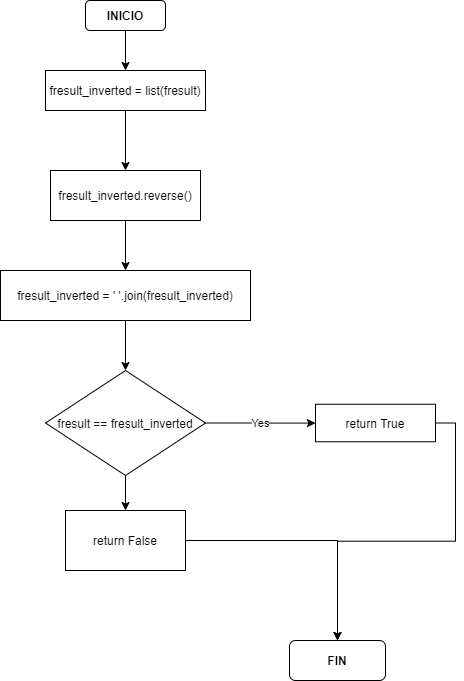

The diagram above was exported from draw.io. Its source (the exported page's mxGraphModel, read from the mxfile embedded in the PNG):
<mxGraphModel dx="1024" dy="592" grid="1" gridSize="10" guides="1" tooltips="1" connect="1" arrows="1" fold="1" page="1" pageScale="1" pageWidth="827" pageHeight="1169" math="0" shadow="0">
  <root>
    <mxCell id="0" />
    <mxCell id="1" parent="0" />
    <mxCell id="5_TjvJtI6-GAMTC60H16-6" value="" style="edgeStyle=orthogonalEdgeStyle;rounded=0;orthogonalLoop=1;jettySize=auto;html=1;" parent="1" source="5_TjvJtI6-GAMTC60H16-2" target="5_TjvJtI6-GAMTC60H16-3" edge="1">
      <mxGeometry relative="1" as="geometry" />
    </mxCell>
    <mxCell id="5_TjvJtI6-GAMTC60H16-2" value="&lt;b&gt;INICIO&lt;/b&gt;" style="rounded=1;whiteSpace=wrap;html=1;" parent="1" vertex="1">
      <mxGeometry x="150" y="40" width="80" height="30" as="geometry" />
    </mxCell>
    <mxCell id="5_TjvJtI6-GAMTC60H16-5" value="" style="edgeStyle=orthogonalEdgeStyle;rounded=0;orthogonalLoop=1;jettySize=auto;html=1;" parent="1" source="5_TjvJtI6-GAMTC60H16-3" target="5_TjvJtI6-GAMTC60H16-4" edge="1">
      <mxGeometry relative="1" as="geometry" />
    </mxCell>
    <mxCell id="5_TjvJtI6-GAMTC60H16-3" value="fresult_inverted = list(fresult)" style="rounded=0;whiteSpace=wrap;html=1;" parent="1" vertex="1">
      <mxGeometry x="110" y="110" width="160" height="40" as="geometry" />
    </mxCell>
    <mxCell id="5_TjvJtI6-GAMTC60H16-8" value="" style="edgeStyle=orthogonalEdgeStyle;rounded=0;orthogonalLoop=1;jettySize=auto;html=1;" parent="1" source="5_TjvJtI6-GAMTC60H16-4" target="5_TjvJtI6-GAMTC60H16-7" edge="1">
      <mxGeometry relative="1" as="geometry" />
    </mxCell>
    <mxCell id="5_TjvJtI6-GAMTC60H16-4" value="fresult_inverted.reverse()" style="whiteSpace=wrap;html=1;rounded=0;" parent="1" vertex="1">
      <mxGeometry x="115" y="210" width="150" height="50" as="geometry" />
    </mxCell>
    <mxCell id="5_TjvJtI6-GAMTC60H16-10" value="" style="edgeStyle=orthogonalEdgeStyle;rounded=0;orthogonalLoop=1;jettySize=auto;html=1;" parent="1" source="5_TjvJtI6-GAMTC60H16-7" target="5_TjvJtI6-GAMTC60H16-9" edge="1">
      <mxGeometry relative="1" as="geometry" />
    </mxCell>
    <mxCell id="5_TjvJtI6-GAMTC60H16-7" value="fresult_inverted = ' '.join(fresult_inverted)" style="whiteSpace=wrap;html=1;rounded=0;" parent="1" vertex="1">
      <mxGeometry x="65" y="310" width="250" height="50" as="geometry" />
    </mxCell>
    <mxCell id="5_TjvJtI6-GAMTC60H16-12" value="Yes" style="edgeStyle=orthogonalEdgeStyle;rounded=0;orthogonalLoop=1;jettySize=auto;html=1;" parent="1" source="5_TjvJtI6-GAMTC60H16-9" target="5_TjvJtI6-GAMTC60H16-11" edge="1">
      <mxGeometry relative="1" as="geometry" />
    </mxCell>
    <mxCell id="5_TjvJtI6-GAMTC60H16-14" value="" style="edgeStyle=orthogonalEdgeStyle;rounded=0;orthogonalLoop=1;jettySize=auto;html=1;" parent="1" source="5_TjvJtI6-GAMTC60H16-9" target="5_TjvJtI6-GAMTC60H16-13" edge="1">
      <mxGeometry relative="1" as="geometry" />
    </mxCell>
    <mxCell id="5_TjvJtI6-GAMTC60H16-9" value="fresult == fresult_inverted" style="rhombus;whiteSpace=wrap;html=1;rounded=0;" parent="1" vertex="1">
      <mxGeometry x="110" y="410" width="160" height="105" as="geometry" />
    </mxCell>
    <mxCell id="5_TjvJtI6-GAMTC60H16-17" style="edgeStyle=orthogonalEdgeStyle;rounded=0;orthogonalLoop=1;jettySize=auto;html=1;exitX=1;exitY=0.5;exitDx=0;exitDy=0;entryX=0.5;entryY=0;entryDx=0;entryDy=0;" parent="1" source="5_TjvJtI6-GAMTC60H16-11" target="5_TjvJtI6-GAMTC60H16-15" edge="1">
      <mxGeometry relative="1" as="geometry" />
    </mxCell>
    <mxCell id="5_TjvJtI6-GAMTC60H16-11" value="return True" style="whiteSpace=wrap;html=1;rounded=0;" parent="1" vertex="1">
      <mxGeometry x="380" y="443.75" width="120" height="37.5" as="geometry" />
    </mxCell>
    <mxCell id="5_TjvJtI6-GAMTC60H16-16" value="" style="edgeStyle=orthogonalEdgeStyle;rounded=0;orthogonalLoop=1;jettySize=auto;html=1;" parent="1" source="5_TjvJtI6-GAMTC60H16-13" target="5_TjvJtI6-GAMTC60H16-15" edge="1">
      <mxGeometry relative="1" as="geometry" />
    </mxCell>
    <mxCell id="5_TjvJtI6-GAMTC60H16-13" value="return False" style="whiteSpace=wrap;html=1;rounded=0;" parent="1" vertex="1">
      <mxGeometry x="130" y="550" width="120" height="60" as="geometry" />
    </mxCell>
    <mxCell id="5_TjvJtI6-GAMTC60H16-15" value="&lt;b&gt;FIN&lt;/b&gt;" style="rounded=1;whiteSpace=wrap;html=1;" parent="1" vertex="1">
      <mxGeometry x="354" y="680" width="96" height="40" as="geometry" />
    </mxCell>
  </root>
</mxGraphModel>